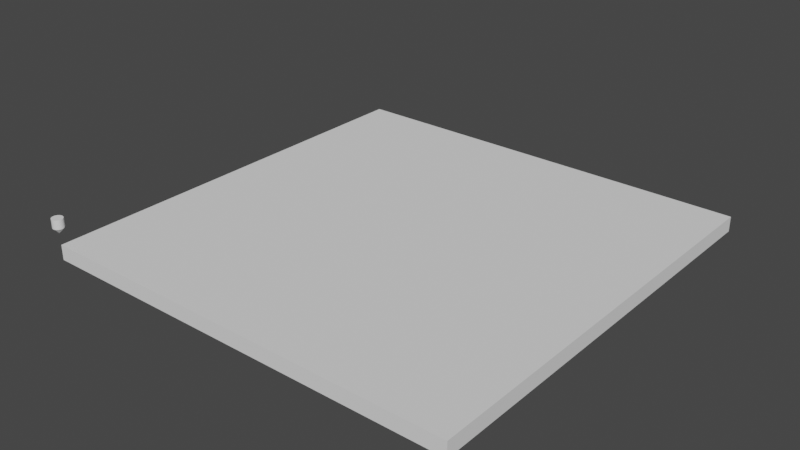 # Source: PrinterModels.blend  (saved by Blender 3.1.7; exported with 4.5.12 LTS)
import bpy
from mathutils import Matrix  # noqa: F401  (used for matrix-valued properties, if any)

bpy.ops.wm.read_factory_settings(use_empty=True)
scene = bpy.context.scene
scene.name = 'Scene'

# ---- collections
col_collection = bpy.data.collections.new('Collection'); scene.collection.children.link(col_collection)

# ---- node groups
ng_auto_smooth = bpy.data.node_groups.new('Auto Smooth', 'GeometryNodeTree')
_s = ng_auto_smooth.interface.new_socket(name='Geometry', in_out='OUTPUT', socket_type='NodeSocketGeometry')
_s = ng_auto_smooth.interface.new_socket(name='Geometry', in_out='INPUT', socket_type='NodeSocketGeometry')
_s = ng_auto_smooth.interface.new_socket(name='Angle', in_out='INPUT', socket_type='NodeSocketFloat')
_s.subtype = 'ANGLE'
_s.min_value = 0.0
_s.max_value = 3.142
ng_auto_smooth.is_modifier = True
_N = ng_auto_smooth.nodes; _L = ng_auto_smooth.links
n0 = _N.new('NodeGroupOutput'); n0.name = 'Group Output'; n0.location = (480, -100)
n1 = _N.new('NodeGroupInput'); n1.name = 'Group Input'; n1.location = (-420, -300)
n2 = _N.new('NodeGroupInput'); n2.name = 'Group Input.001'; n2.location = (-60, -100)
n3 = _N.new('GeometryNodeSetShadeSmooth'); n3.name = 'Set Shade Smooth'; n3.location = (120, -100)
n3.domain = 'EDGE'
n4 = _N.new('GeometryNodeSetShadeSmooth'); n4.name = 'Set Shade Smooth.001'; n4.location = (300, -100)
n5 = _N.new('GeometryNodeInputMeshEdgeAngle'); n5.name = 'Edge Angle'; n5.location = (-420, -220)
n6 = _N.new('GeometryNodeInputEdgeSmooth'); n6.name = 'Is Edge Smooth'; n6.location = (-60, -160)
n7 = _N.new('GeometryNodeInputShadeSmooth'); n7.name = 'Is Face Smooth'; n7.location = (-240, -340)
n8 = _N.new('FunctionNodeBooleanMath'); n8.name = 'Boolean Math'; n8.location = (-60, -220)
n9 = _N.new('FunctionNodeCompare'); n9.name = 'Compare'; n9.location = (-240, -180)
n9.operation = 'LESS_EQUAL'
_L.new(n5.outputs[0], n9.inputs[0])
_L.new(n4.outputs[0], n0.inputs[0])
_L.new(n1.outputs[1], n9.inputs[1])
_L.new(n9.outputs[0], n8.inputs[0])
_L.new(n7.outputs[0], n8.inputs[1])
_L.new(n2.outputs[0], n3.inputs[0])
_L.new(n6.outputs[0], n3.inputs[1])
_L.new(n3.outputs[0], n4.inputs[0])
_L.new(n8.outputs[0], n3.inputs[2])
n0.is_active_output = True

# ---- world
world_world = bpy.data.worlds.new('World'); scene.world = world_world
world_world.use_nodes = True; world_world.node_tree.nodes.clear()
_N = world_world.node_tree.nodes; _L = world_world.node_tree.links
n0 = _N.new('ShaderNodeOutputWorld'); n0.name = 'World Output'; n0.location = (300, 300)
n1 = _N.new('ShaderNodeBackground'); n1.name = 'Background'; n1.location = (10, 300)
n1.inputs[0].default_value = (0.05088, 0.05088, 0.05088, 1.0)
_L.new(n1.outputs[0], n0.inputs[0])
n0.is_active_output = True
world_world.color = (0.05088, 0.05088, 0.05088)
world_world.use_sun_shadow = False
world_world.sun_shadow_jitter_overblur = 0.0

# ---- meshes
me_cube_001 = bpy.data.meshes.new('Cube.001')
me_cube_001.from_pydata([(0.0, 0.0, -0.00414), (0.0, 0.0, 0.00414), (0.0, 0.235, -0.00414), (0.0, 0.235, 0.00414), (0.235, 0.0, -0.00414), (0.235, 0.0, 0.00414), (0.235, 0.235, -0.00414), (0.235, 0.235, 0.00414)], [], [(0, 1, 3, 2), (2, 3, 7, 6), (6, 7, 5, 4), (4, 5, 1, 0), (2, 6, 4, 0), (7, 3, 1, 5)])
_uv = me_cube_001.uv_layers.new(name='UVMap')
_uv.uv.foreach_set('vector', [0.375, 0.0, 0.625, 0.0, 0.625, 0.25, 0.375, 0.25, 0.375, 0.25, 0.625, 0.25, 0.625, 0.5, 0.375, 0.5, 0.375, 0.5, 0.625, 0.5, 0.625, 0.75, 0.375, 0.75, 0.375, 0.75, 0.625, 0.75, 0.625, 1.0, 0.375, 1.0, 0.125, 0.5, 0.375, 0.5, 0.375, 0.75, 0.125, 0.75, 0.625, 0.5, 0.875, 0.5, 0.875, 0.75, 0.625, 0.75])
me_cube_001.use_remesh_fix_poles = True
me_cube_001.use_remesh_preserve_attributes = False
me_cube_001.update()
me_cone_001 = bpy.data.meshes.new('Cone.001')
me_cone_001.from_pydata([(0.0, 0.0002, 0.0), (0.0, 0.003, 0.003), (3.902e-05, 0.0001962, 0.0), (0.0005853, 0.002942, 0.003), (7.654e-05, 0.0001848, 0.0), (0.001148, 0.002772, 0.003), (0.0001111, 0.0001663, 0.0), (0.001667, 0.002494, 0.003), (0.0001414, 0.0001414, 0.0), (0.002121, 0.002121, 0.003), (0.0001663, 0.0001111, 0.0), (0.002494, 0.001667, 0.003), (0.0001848, 7.654e-05, 0.0), (0.002772, 0.001148, 0.003), (0.0001962, 3.902e-05, 0.0), (0.002942, 0.0005853, 0.003), (0.0002, -8.742e-12, 0.0), (0.003, -1.311e-10, 0.003), (0.0001962, -3.902e-05, 0.0), (0.002942, -0.0005853, 0.003), (0.0001848, -7.654e-05, 0.0), (0.002772, -0.001148, 0.003), (0.0001663, -0.0001111, 0.0), (0.002494, -0.001667, 0.003), (0.0001414, -0.0001414, 0.0), (0.002121, -0.002121, 0.003), (0.0001111, -0.0001663, 0.0), (0.001667, -0.002494, 0.003), (7.654e-05, -0.0001848, 0.0), (0.001148, -0.002772, 0.003), (3.902e-05, -0.0001962, 0.0), (0.0005853, -0.002942, 0.003), (-1.748e-11, -0.0002, 0.0), (-2.623e-10, -0.003, 0.003), (-3.902e-05, -0.0001962, 0.0), (-0.0005853, -0.002942, 0.003), (-7.654e-05, -0.0001848, 0.0), (-0.001148, -0.002772, 0.003), (-0.0001111, -0.0001663, 0.0), (-0.001667, -0.002494, 0.003), (-0.0001414, -0.0001414, 0.0), (-0.002121, -0.002121, 0.003), (-0.0001663, -0.0001111, 0.0), (-0.002494, -0.001667, 0.003), (-0.0001848, -7.654e-05, 0.0), (-0.002772, -0.001148, 0.003), (-0.0001962, -3.902e-05, 0.0), (-0.002942, -0.0005853, 0.003), (-0.0002, 2.385e-12, 0.0), (-0.003, 3.577e-11, 0.003), (-0.0001962, 3.902e-05, 0.0), (-0.002942, 0.0005853, 0.003), (-0.0001848, 7.654e-05, 0.0), (-0.002772, 0.001148, 0.003), (-0.0001663, 0.0001111, 0.0), (-0.002494, 0.001667, 0.003), (-0.0001414, 0.0001414, 0.0), (-0.002121, 0.002121, 0.003), (-0.0001111, 0.0001663, 0.0), (-0.001667, 0.002494, 0.003), (-7.654e-05, 0.0001848, 0.0), (-0.001148, 0.002772, 0.003), (-3.902e-05, 0.0001962, 0.0), (-0.0005853, 0.002942, 0.003), (0.0005853, 0.002942, 0.008), (-1.821e-10, 0.003, 0.008), (0.001148, 0.002772, 0.008), (0.001667, 0.002494, 0.008), (0.002121, 0.002121, 0.008), (0.002494, 0.001667, 0.008), (0.002772, 0.001148, 0.008), (0.002942, 0.0005853, 0.008), (0.003, -1.311e-10, 0.008), (0.002942, -0.0005853, 0.008), (0.002772, -0.001148, 0.008), (0.002494, -0.001667, 0.008), (0.002121, -0.002121, 0.008), (0.001667, -0.002494, 0.008), (0.001148, -0.002772, 0.008), (0.0005853, -0.002942, 0.008), (-4.444e-10, -0.003, 0.008), (-0.0005853, -0.002942, 0.008), (-0.001148, -0.002772, 0.008), (-0.001667, -0.002494, 0.008), (-0.002121, -0.002121, 0.008), (-0.002494, -0.001667, 0.008), (-0.002772, -0.001148, 0.008), (-0.002942, -0.0005853, 0.008), (-0.003, 3.577e-11, 0.008), (-0.002942, 0.0005853, 0.008), (-0.002772, 0.001148, 0.008), (-0.002494, 0.001667, 0.008), (-0.002121, 0.002121, 0.008), (-0.001667, 0.002494, 0.008), (-0.001148, 0.002772, 0.008), (-0.0005853, 0.002942, 0.008)], [], [(0, 1, 3, 2), (2, 3, 5, 4), (4, 5, 7, 6), (6, 7, 9, 8), (8, 9, 11, 10), (10, 11, 13, 12), (12, 13, 15, 14), (14, 15, 17, 16), (16, 17, 19, 18), (18, 19, 21, 20), (20, 21, 23, 22), (22, 23, 25, 24), (24, 25, 27, 26), (26, 27, 29, 28), (28, 29, 31, 30), (30, 31, 33, 32), (32, 33, 35, 34), (34, 35, 37, 36), (36, 37, 39, 38), (38, 39, 41, 40), (40, 41, 43, 42), (42, 43, 45, 44), (44, 45, 47, 46), (46, 47, 49, 48), (48, 49, 51, 50), (50, 51, 53, 52), (52, 53, 55, 54), (54, 55, 57, 56), (56, 57, 59, 58), (58, 59, 61, 60), (63, 61, 94, 95), (60, 61, 63, 62), (62, 63, 1, 0), (0, 2, 4, 6, 8, 10, 12, 14, 16, 18, 20, 22, 24, 26, 28, 30, 32, 34, 36, 38, 40, 42, 44, 46, 48, 50, 52, 54, 56, 58, 60, 62), (64, 65, 95, 94, 93, 92, 91, 90, 89, 88, 87, 86, 85, 84, 83, 82, 81, 80, 79, 78, 77, 76, 75, 74, 73, 72, 71, 70, 69, 68, 67, 66), (19, 17, 72, 73), (37, 35, 81, 82), (55, 53, 90, 91), (11, 9, 68, 69), (29, 27, 77, 78), (47, 45, 86, 87), (3, 1, 65, 64), (1, 63, 95, 65), (21, 19, 73, 74), (39, 37, 82, 83), (57, 55, 91, 92), (13, 11, 69, 70), (31, 29, 78, 79), (49, 47, 87, 88), (5, 3, 64, 66), (23, 21, 74, 75), (41, 39, 83, 84), (59, 57, 92, 93), (15, 13, 70, 71), (33, 31, 79, 80), (51, 49, 88, 89), (7, 5, 66, 67), (25, 23, 75, 76), (43, 41, 84, 85), (61, 59, 93, 94), (17, 15, 71, 72), (35, 33, 80, 81), (53, 51, 89, 90), (9, 7, 67, 68), (27, 25, 76, 77), (45, 43, 85, 86)])
me_cone_001.polygons.foreach_set('use_smooth', [True] * 66)
_uv = me_cone_001.uv_layers.new(name='UVMap')
_uv.uv.foreach_set('vector', [1.0, 0.5, 1.0, 1.0, 0.9688, 1.0, 0.9688, 0.5, 0.9688, 0.5, 0.9688, 1.0, 0.9375, 1.0, 0.9375, 0.5, 0.9375, 0.5, 0.9375, 1.0, 0.9062, 1.0, 0.9062, 0.5, 0.9062, 0.5, 0.9062, 1.0, 0.875, 1.0, 0.875, 0.5, 0.875, 0.5, 0.875, 1.0, 0.8438, 1.0, 0.8438, 0.5, 0.8438, 0.5, 0.8438, 1.0, 0.8125, 1.0, 0.8125, 0.5, 0.8125, 0.5, 0.8125, 1.0, 0.7812, 1.0, 0.7812, 0.5, 0.7812, 0.5, 0.7812, 1.0, 0.75, 1.0, 0.75, 0.5, 0.75, 0.5, 0.75, 1.0, 0.7188, 1.0, 0.7188, 0.5, 0.7188, 0.5, 0.7188, 1.0, 0.6875, 1.0, 0.6875, 0.5, 0.6875, 0.5, 0.6875, 1.0, 0.6562, 1.0, 0.6562, 0.5, 0.6562, 0.5, 0.6562, 1.0, 0.625, 1.0, 0.625, 0.5, 0.625, 0.5, 0.625, 1.0, 0.5938, 1.0, 0.5938, 0.5, 0.5938, 0.5, 0.5938, 1.0, 0.5625, 1.0, 0.5625, 0.5, 0.5625, 0.5, 0.5625, 1.0, 0.5312, 1.0, 0.5312, 0.5, 0.5312, 0.5, 0.5312, 1.0, 0.5, 1.0, 0.5, 0.5, 0.5, 0.5, 0.5, 1.0, 0.4688, 1.0, 0.4688, 0.5, 0.4688, 0.5, 0.4688, 1.0, 0.4375, 1.0, 0.4375, 0.5, 0.4375, 0.5, 0.4375, 1.0, 0.4062, 1.0, 0.4062, 0.5, 0.4062, 0.5, 0.4062, 1.0, 0.375, 1.0, 0.375, 0.5, 0.375, 0.5, 0.375, 1.0, 0.3438, 1.0, 0.3438, 0.5, 0.3438, 0.5, 0.3438, 1.0, 0.3125, 1.0, 0.3125, 0.5, 0.3125, 0.5, 0.3125, 1.0, 0.2812, 1.0, 0.2812, 0.5, 0.2812, 0.5, 0.2812, 1.0, 0.25, 1.0, 0.25, 0.5, 0.25, 0.5, 0.25, 1.0, 0.2188, 1.0, 0.2188, 0.5, 0.2188, 0.5, 0.2188, 1.0, 0.1875, 1.0, 0.1875, 0.5, 0.1875, 0.5, 0.1875, 1.0, 0.1562, 1.0, 0.1562, 0.5, 0.1562, 0.5, 0.1562, 1.0, 0.125, 1.0, 0.125, 0.5, 0.125, 0.5, 0.125, 1.0, 0.09375, 1.0, 0.09375, 0.5, 0.09375, 0.5, 0.09375, 1.0, 0.0625, 1.0, 0.0625, 0.5, 0.03125, 1.0, 0.0625, 1.0, 0.0625, 1.0, 0.03125, 1.0, 0.0625, 0.5, 0.0625, 1.0, 0.03125, 1.0, 0.03125, 0.5, 0.03125, 0.5, 0.03125, 1.0, 0.0, 1.0, 0.0, 0.5, 0.75, 0.49, 0.7968, 0.4854, 0.8418, 0.4717, 0.8833, 0.4496, 0.9197, 0.4197, 0.9496, 0.3833, 0.9717, 0.3418, 0.9854, 0.2968, 0.99, 0.25, 0.9854, 0.2032, 0.9717, 0.1582, 0.9496, 0.1167, 0.9197, 0.08029, 0.8833, 0.05045, 0.8418, 0.02827, 0.7968, 0.01461, 0.75, 0.01, 0.7032, 0.01461, 0.6582, 0.02827, 0.6167, 0.05045, 0.5803, 0.08029, 0.5504, 0.1167, 0.5283, 0.1582, 0.5146, 0.2032, 0.51, 0.25, 0.5146, 0.2968, 0.5283, 0.3418, 0.5504, 0.3833, 0.5803, 0.4197, 0.6167, 0.4496, 0.6582, 0.4717, 0.7032, 0.4854, 0.2968, 0.4854, 0.25, 0.49, 0.2032, 0.4854, 0.1582, 0.4717, 0.1167, 0.4496, 0.08029, 0.4197, 0.05045, 0.3833, 0.02827, 0.3418, 0.01461, 0.2968, 0.01, 0.25, 0.01461, 0.2032, 0.02827, 0.1582, 0.05045, 0.1167, 0.08029, 0.08029, 0.1167, 0.05045, 0.1582, 0.02827, 0.2032, 0.01461, 0.25, 0.01, 0.2968, 0.01461, 0.3418, 0.02827, 0.3833, 0.05045, 0.4197, 0.08029, 0.4496, 0.1167, 0.4717, 0.1582, 0.4854, 0.2032, 0.49, 0.25, 0.4854, 0.2968, 0.4717, 0.3418, 0.4496, 0.3833, 0.4197, 0.4197, 0.3833, 0.4496, 0.3418, 0.4717, 0.7188, 1.0, 0.75, 1.0, 0.75, 1.0, 0.7188, 1.0, 0.4375, 1.0, 0.4688, 1.0, 0.4688, 1.0, 0.4375, 1.0, 0.1562, 1.0, 0.1875, 1.0, 0.1875, 1.0, 0.1562, 1.0, 0.8438, 1.0, 0.875, 1.0, 0.875, 1.0, 0.8438, 1.0, 0.5625, 1.0, 0.5938, 1.0, 0.5938, 1.0, 0.5625, 1.0, 0.2812, 1.0, 0.3125, 1.0, 0.3125, 1.0, 0.2812, 1.0, 0.9688, 1.0, 1.0, 1.0, 1.0, 1.0, 0.9688, 1.0, 0.0, 1.0, 0.03125, 1.0, 0.03125, 1.0, 0.0, 1.0, 0.6875, 1.0, 0.7188, 1.0, 0.7188, 1.0, 0.6875, 1.0, 0.4062, 1.0, 0.4375, 1.0, 0.4375, 1.0, 0.4062, 1.0, 0.125, 1.0, 0.1562, 1.0, 0.1562, 1.0, 0.125, 1.0, 0.8125, 1.0, 0.8438, 1.0, 0.8438, 1.0, 0.8125, 1.0, 0.5312, 1.0, 0.5625, 1.0, 0.5625, 1.0, 0.5312, 1.0, 0.25, 1.0, 0.2812, 1.0, 0.2812, 1.0, 0.25, 1.0, 0.9375, 1.0, 0.9688, 1.0, 0.9688, 1.0, 0.9375, 1.0, 0.6562, 1.0, 0.6875, 1.0, 0.6875, 1.0, 0.6562, 1.0, 0.375, 1.0, 0.4062, 1.0, 0.4062, 1.0, 0.375, 1.0, 0.09375, 1.0, 0.125, 1.0, 0.125, 1.0, 0.09375, 1.0, 0.7812, 1.0, 0.8125, 1.0, 0.8125, 1.0, 0.7812, 1.0, 0.5, 1.0, 0.5312, 1.0, 0.5312, 1.0, 0.5, 1.0, 0.2188, 1.0, 0.25, 1.0, 0.25, 1.0, 0.2188, 1.0, 0.9062, 1.0, 0.9375, 1.0, 0.9375, 1.0, 0.9062, 1.0, 0.625, 1.0, 0.6562, 1.0, 0.6562, 1.0, 0.625, 1.0, 0.3438, 1.0, 0.375, 1.0, 0.375, 1.0, 0.3438, 1.0, 0.0625, 1.0, 0.09375, 1.0, 0.09375, 1.0, 0.0625, 1.0, 0.75, 1.0, 0.7812, 1.0, 0.7812, 1.0, 0.75, 1.0, 0.4688, 1.0, 0.5, 1.0, 0.5, 1.0, 0.4688, 1.0, 0.1875, 1.0, 0.2188, 1.0, 0.2188, 1.0, 0.1875, 1.0, 0.875, 1.0, 0.9062, 1.0, 0.9062, 1.0, 0.875, 1.0, 0.5938, 1.0, 0.625, 1.0, 0.625, 1.0, 0.5938, 1.0, 0.3125, 1.0, 0.3438, 1.0, 0.3438, 1.0, 0.3125, 1.0])
me_cone_001.use_remesh_fix_poles = True
me_cone_001.use_remesh_preserve_attributes = False
me_cone_001.update()

# ---- objects
ob_e3bed = bpy.data.objects.new('E3Bed', me_cube_001)
ob_e3hotend = bpy.data.objects.new('E3HotEnd', me_cone_001)

# ---- transforms, parenting, visibility, modifiers, constraints
ob_e3bed.location = (0.0, 0.0, 0.0)
ob_e3hotend.location = (0.0, 0.0, 0.01072)
_m = ob_e3hotend.modifiers.new('Auto Smooth', 'NODES')
_m.node_group = ng_auto_smooth
_gi = [s.identifier for s in ng_auto_smooth.interface.items_tree if s.item_type == 'SOCKET' and s.in_out == 'INPUT']
_m[_gi[1]] = 0.5236  # Angle

# ---- collection membership
col_collection.objects.link(ob_e3bed)
col_collection.objects.link(ob_e3hotend)

# ---- scene / render settings (as saved in the file)
scene.frame_start = 1; scene.frame_end = 250; scene.frame_set(1)
scene.render.engine = 'BLENDER_EEVEE_NEXT'
scene.cycles.sampling_pattern = 'TABULATED_SOBOL'
scene.cycles.use_light_tree = False
scene.view_settings.view_transform = 'Filmic'
bpy.context.view_layer.update()

# ---- added for rendering (the .blend has no active camera and no usable light): camera, sun
cam_auto = bpy.data.cameras.new('AutoCamera')
cam_auto.lens = 50.0
cam_auto.sensor_width = 36.0
cam_auto.clip_end = 1000.0
ob_auto_camera = bpy.data.objects.new('AutoCamera', cam_auto)
scene.collection.objects.link(ob_auto_camera)
ob_auto_camera.location = (0.428132, -0.258559, 0.256997)
ob_auto_camera.rotation_euler = (1.09748, -7.21219e-08, 0.694738)
scene.camera = ob_auto_camera
light_auto_sun = bpy.data.lights.new('AutoSun', 'SUN')
light_auto_sun.energy = 3.0
light_auto_sun.angle = 0.0523599
ob_auto_sun = bpy.data.objects.new('AutoSun', light_auto_sun)
scene.collection.objects.link(ob_auto_sun)
ob_auto_sun.rotation_euler = (0.872665, 0.174533, 0.523599)
bpy.context.view_layer.update()
